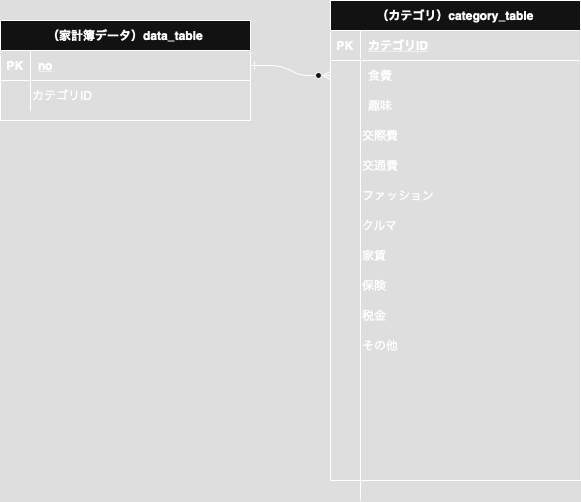

The diagram above was exported from draw.io. Its source (the exported page's mxGraphModel, read from the mxfile embedded in the PNG):
<mxGraphModel dx="441" dy="620" grid="1" gridSize="10" guides="1" tooltips="1" connect="1" arrows="1" fold="1" page="1" pageScale="1" pageWidth="850" pageHeight="1100" math="0" shadow="0" extFonts="Permanent Marker^https://fonts.googleapis.com/css?family=Permanent+Marker">
  <root>
    <mxCell id="0" />
    <mxCell id="1" parent="0" />
    <mxCell id="C-vyLk0tnHw3VtMMgP7b-1" value="" style="edgeStyle=entityRelationEdgeStyle;endArrow=ERzeroToMany;startArrow=ERone;endFill=1;startFill=0;" parent="1" source="C-vyLk0tnHw3VtMMgP7b-24" target="C-vyLk0tnHw3VtMMgP7b-6" edge="1">
      <mxGeometry width="100" height="100" relative="1" as="geometry">
        <mxPoint x="340" y="720" as="sourcePoint" />
        <mxPoint x="440" y="620" as="targetPoint" />
      </mxGeometry>
    </mxCell>
    <mxCell id="C-vyLk0tnHw3VtMMgP7b-23" value="（家計簿データ）data_table" style="shape=table;startSize=30;container=1;collapsible=1;childLayout=tableLayout;fixedRows=1;rowLines=0;fontStyle=1;align=center;resizeLast=1;" parent="1" vertex="1">
      <mxGeometry x="120" y="120" width="250" height="100" as="geometry" />
    </mxCell>
    <mxCell id="C-vyLk0tnHw3VtMMgP7b-24" value="" style="shape=partialRectangle;collapsible=0;dropTarget=0;pointerEvents=0;fillColor=none;points=[[0,0.5],[1,0.5]];portConstraint=eastwest;top=0;left=0;right=0;bottom=1;" parent="C-vyLk0tnHw3VtMMgP7b-23" vertex="1">
      <mxGeometry y="30" width="250" height="30" as="geometry" />
    </mxCell>
    <mxCell id="C-vyLk0tnHw3VtMMgP7b-25" value="PK" style="shape=partialRectangle;overflow=hidden;connectable=0;fillColor=none;top=0;left=0;bottom=0;right=0;fontStyle=1;" parent="C-vyLk0tnHw3VtMMgP7b-24" vertex="1">
      <mxGeometry width="30" height="30" as="geometry">
        <mxRectangle width="30" height="30" as="alternateBounds" />
      </mxGeometry>
    </mxCell>
    <mxCell id="C-vyLk0tnHw3VtMMgP7b-26" value="no" style="shape=partialRectangle;overflow=hidden;connectable=0;fillColor=none;top=0;left=0;bottom=0;right=0;align=left;spacingLeft=6;fontStyle=5;" parent="C-vyLk0tnHw3VtMMgP7b-24" vertex="1">
      <mxGeometry x="30" width="220" height="30" as="geometry">
        <mxRectangle width="220" height="30" as="alternateBounds" />
      </mxGeometry>
    </mxCell>
    <mxCell id="C-vyLk0tnHw3VtMMgP7b-27" value="" style="shape=partialRectangle;collapsible=0;dropTarget=0;pointerEvents=0;fillColor=none;points=[[0,0.5],[1,0.5]];portConstraint=eastwest;top=0;left=0;right=0;bottom=0;" parent="C-vyLk0tnHw3VtMMgP7b-23" vertex="1">
      <mxGeometry y="60" width="250" height="30" as="geometry" />
    </mxCell>
    <mxCell id="C-vyLk0tnHw3VtMMgP7b-28" value="" style="shape=partialRectangle;overflow=hidden;connectable=0;fillColor=none;top=0;left=0;bottom=0;right=0;" parent="C-vyLk0tnHw3VtMMgP7b-27" vertex="1">
      <mxGeometry width="30" height="30" as="geometry">
        <mxRectangle width="30" height="30" as="alternateBounds" />
      </mxGeometry>
    </mxCell>
    <mxCell id="C-vyLk0tnHw3VtMMgP7b-29" value="" style="shape=partialRectangle;overflow=hidden;connectable=0;fillColor=none;top=0;left=0;bottom=0;right=0;align=left;spacingLeft=6;" parent="C-vyLk0tnHw3VtMMgP7b-27" vertex="1">
      <mxGeometry x="30" width="220" height="30" as="geometry">
        <mxRectangle width="220" height="30" as="alternateBounds" />
      </mxGeometry>
    </mxCell>
    <mxCell id="nlCls93t7XlR2jnTZ6-m-1" value="" style="endArrow=none;html=1;rounded=0;entryX=0.12;entryY=1;entryDx=0;entryDy=0;entryPerimeter=0;" edge="1" parent="1" target="C-vyLk0tnHw3VtMMgP7b-9">
      <mxGeometry width="50" height="50" relative="1" as="geometry">
        <mxPoint x="480" y="600" as="sourcePoint" />
        <mxPoint x="480" y="250" as="targetPoint" />
      </mxGeometry>
    </mxCell>
    <mxCell id="C-vyLk0tnHw3VtMMgP7b-2" value="（カテゴリ）category_table" style="shape=table;startSize=30;container=1;collapsible=1;childLayout=tableLayout;fixedRows=1;rowLines=0;fontStyle=1;align=center;resizeLast=1;" parent="1" vertex="1">
      <mxGeometry x="450" y="100" width="250" height="480" as="geometry" />
    </mxCell>
    <mxCell id="C-vyLk0tnHw3VtMMgP7b-3" value="" style="shape=partialRectangle;collapsible=0;dropTarget=0;pointerEvents=0;fillColor=none;points=[[0,0.5],[1,0.5]];portConstraint=eastwest;top=0;left=0;right=0;bottom=1;" parent="C-vyLk0tnHw3VtMMgP7b-2" vertex="1">
      <mxGeometry y="30" width="250" height="30" as="geometry" />
    </mxCell>
    <mxCell id="C-vyLk0tnHw3VtMMgP7b-4" value="PK" style="shape=partialRectangle;overflow=hidden;connectable=0;fillColor=none;top=0;left=0;bottom=0;right=0;fontStyle=1;" parent="C-vyLk0tnHw3VtMMgP7b-3" vertex="1">
      <mxGeometry width="30" height="30" as="geometry">
        <mxRectangle width="30" height="30" as="alternateBounds" />
      </mxGeometry>
    </mxCell>
    <mxCell id="C-vyLk0tnHw3VtMMgP7b-5" value="カテゴリID" style="shape=partialRectangle;overflow=hidden;connectable=0;fillColor=none;top=0;left=0;bottom=0;right=0;align=left;spacingLeft=6;fontStyle=5;" parent="C-vyLk0tnHw3VtMMgP7b-3" vertex="1">
      <mxGeometry x="30" width="220" height="30" as="geometry">
        <mxRectangle width="220" height="30" as="alternateBounds" />
      </mxGeometry>
    </mxCell>
    <mxCell id="C-vyLk0tnHw3VtMMgP7b-6" value="" style="shape=partialRectangle;collapsible=0;dropTarget=0;pointerEvents=0;fillColor=none;points=[[0,0.5],[1,0.5]];portConstraint=eastwest;top=0;left=0;right=0;bottom=0;" parent="C-vyLk0tnHw3VtMMgP7b-2" vertex="1">
      <mxGeometry y="60" width="250" height="30" as="geometry" />
    </mxCell>
    <mxCell id="C-vyLk0tnHw3VtMMgP7b-7" value="" style="shape=partialRectangle;overflow=hidden;connectable=0;fillColor=none;top=0;left=0;bottom=0;right=0;" parent="C-vyLk0tnHw3VtMMgP7b-6" vertex="1">
      <mxGeometry width="30" height="30" as="geometry">
        <mxRectangle width="30" height="30" as="alternateBounds" />
      </mxGeometry>
    </mxCell>
    <mxCell id="C-vyLk0tnHw3VtMMgP7b-8" value="食費" style="shape=partialRectangle;overflow=hidden;connectable=0;fillColor=none;top=0;left=0;bottom=0;right=0;align=left;spacingLeft=6;" parent="C-vyLk0tnHw3VtMMgP7b-6" vertex="1">
      <mxGeometry x="30" width="220" height="30" as="geometry">
        <mxRectangle width="220" height="30" as="alternateBounds" />
      </mxGeometry>
    </mxCell>
    <mxCell id="C-vyLk0tnHw3VtMMgP7b-9" value="" style="shape=partialRectangle;collapsible=0;dropTarget=0;pointerEvents=0;fillColor=none;points=[[0,0.5],[1,0.5]];portConstraint=eastwest;top=0;left=0;right=0;bottom=0;" parent="C-vyLk0tnHw3VtMMgP7b-2" vertex="1">
      <mxGeometry y="90" width="250" height="30" as="geometry" />
    </mxCell>
    <mxCell id="C-vyLk0tnHw3VtMMgP7b-10" value="" style="shape=partialRectangle;overflow=hidden;connectable=0;fillColor=none;top=0;left=0;bottom=0;right=0;" parent="C-vyLk0tnHw3VtMMgP7b-9" vertex="1">
      <mxGeometry width="30" height="30" as="geometry">
        <mxRectangle width="30" height="30" as="alternateBounds" />
      </mxGeometry>
    </mxCell>
    <mxCell id="C-vyLk0tnHw3VtMMgP7b-11" value="趣味" style="shape=partialRectangle;overflow=hidden;connectable=0;fillColor=none;top=0;left=0;bottom=0;right=0;align=left;spacingLeft=6;" parent="C-vyLk0tnHw3VtMMgP7b-9" vertex="1">
      <mxGeometry x="30" width="220" height="30" as="geometry">
        <mxRectangle width="220" height="30" as="alternateBounds" />
      </mxGeometry>
    </mxCell>
    <mxCell id="nlCls93t7XlR2jnTZ6-m-2" value="交際費" style="text;html=1;align=left;verticalAlign=middle;whiteSpace=wrap;rounded=0;" vertex="1" parent="1">
      <mxGeometry x="480" y="220" width="220" height="30" as="geometry" />
    </mxCell>
    <mxCell id="nlCls93t7XlR2jnTZ6-m-3" value="交通費" style="text;html=1;align=left;verticalAlign=middle;whiteSpace=wrap;rounded=0;" vertex="1" parent="1">
      <mxGeometry x="480" y="250" width="220" height="30" as="geometry" />
    </mxCell>
    <mxCell id="nlCls93t7XlR2jnTZ6-m-4" value="ファッション" style="text;html=1;align=left;verticalAlign=middle;whiteSpace=wrap;rounded=0;" vertex="1" parent="1">
      <mxGeometry x="480" y="280" width="220" height="30" as="geometry" />
    </mxCell>
    <mxCell id="nlCls93t7XlR2jnTZ6-m-5" value="クルマ" style="text;html=1;align=left;verticalAlign=middle;whiteSpace=wrap;rounded=0;" vertex="1" parent="1">
      <mxGeometry x="480" y="310" width="220" height="30" as="geometry" />
    </mxCell>
    <mxCell id="nlCls93t7XlR2jnTZ6-m-6" value="家賃" style="text;html=1;align=left;verticalAlign=middle;whiteSpace=wrap;rounded=0;" vertex="1" parent="1">
      <mxGeometry x="480" y="340" width="220" height="30" as="geometry" />
    </mxCell>
    <mxCell id="nlCls93t7XlR2jnTZ6-m-8" value="保険" style="text;html=1;align=left;verticalAlign=middle;whiteSpace=wrap;rounded=0;" vertex="1" parent="1">
      <mxGeometry x="480" y="370" width="220" height="30" as="geometry" />
    </mxCell>
    <mxCell id="nlCls93t7XlR2jnTZ6-m-9" value="税金" style="text;html=1;align=left;verticalAlign=middle;whiteSpace=wrap;rounded=0;" vertex="1" parent="1">
      <mxGeometry x="480" y="400" width="220" height="30" as="geometry" />
    </mxCell>
    <mxCell id="nlCls93t7XlR2jnTZ6-m-10" value="その他" style="text;html=1;align=left;verticalAlign=middle;whiteSpace=wrap;rounded=0;" vertex="1" parent="1">
      <mxGeometry x="480" y="430" width="220" height="30" as="geometry" />
    </mxCell>
    <mxCell id="nlCls93t7XlR2jnTZ6-m-11" value="カテゴリID" style="text;html=1;align=left;verticalAlign=middle;whiteSpace=wrap;rounded=0;" vertex="1" parent="1">
      <mxGeometry x="150" y="180" width="220" height="30" as="geometry" />
    </mxCell>
  </root>
</mxGraphModel>